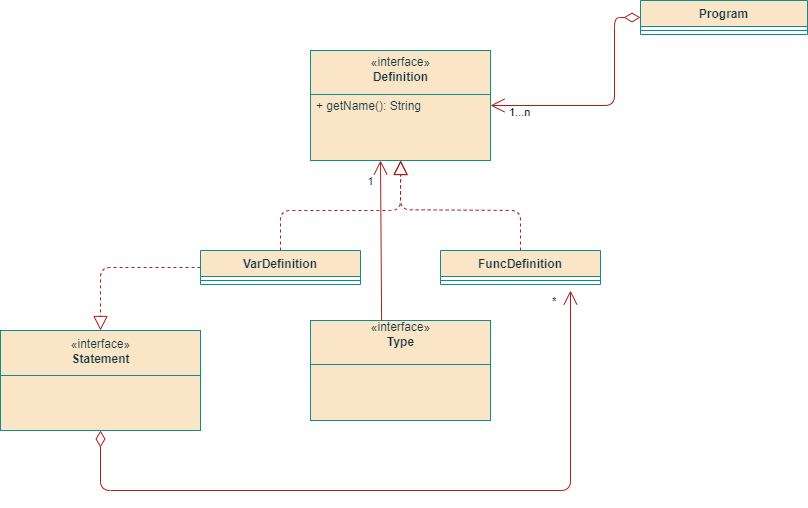

The diagram above was exported from draw.io. Its source (the exported page's mxGraphModel, read from the mxfile embedded in the PNG):
<mxGraphModel dx="1050" dy="522" grid="1" gridSize="10" guides="1" tooltips="1" connect="1" arrows="1" fold="1" page="1" pageScale="1" pageWidth="827" pageHeight="1169" math="0" shadow="0">
  <root>
    <mxCell id="0" />
    <mxCell id="1" parent="0" />
    <mxCell id="8T8AeuM1-GwqsWIvvxal-1" value="Program" style="swimlane;fontStyle=1;align=center;verticalAlign=top;childLayout=stackLayout;horizontal=1;startSize=26;horizontalStack=0;resizeParent=1;resizeParentMax=0;resizeLast=0;collapsible=1;marginBottom=0;fillColor=#FAE5C7;strokeColor=#0F8B8D;fontColor=#143642;labelBackgroundColor=none;" parent="1" vertex="1">
      <mxGeometry x="650" y="190" width="167" height="34" as="geometry" />
    </mxCell>
    <mxCell id="8T8AeuM1-GwqsWIvvxal-2" value="" style="line;strokeWidth=1;fillColor=none;align=left;verticalAlign=middle;spacingTop=-1;spacingLeft=3;spacingRight=3;rotatable=0;labelPosition=right;points=[];portConstraint=eastwest;strokeColor=#0F8B8D;fontColor=#143642;labelBackgroundColor=none;" parent="8T8AeuM1-GwqsWIvvxal-1" vertex="1">
      <mxGeometry y="26" width="167" height="8" as="geometry" />
    </mxCell>
    <mxCell id="8T8AeuM1-GwqsWIvvxal-3" value="" style="group;fontColor=#143642;labelBackgroundColor=none;" parent="1" vertex="1" connectable="0">
      <mxGeometry x="320" y="230" width="180" height="120" as="geometry" />
    </mxCell>
    <mxCell id="8T8AeuM1-GwqsWIvvxal-4" value="+ method(type): type" style="text;strokeColor=none;fillColor=none;align=left;verticalAlign=top;spacingLeft=4;spacingRight=4;overflow=hidden;rotatable=0;points=[[0,0.5],[1,0.5]];portConstraint=eastwest;fontColor=#143642;labelBackgroundColor=none;" parent="8T8AeuM1-GwqsWIvvxal-3" vertex="1">
      <mxGeometry y="60" width="180" height="50" as="geometry" />
    </mxCell>
    <mxCell id="8T8AeuM1-GwqsWIvvxal-5" value="«interface»&lt;br&gt;&lt;b&gt;Definition&lt;br&gt;&lt;br&gt;&lt;br&gt;&lt;br&gt;&lt;br&gt;&lt;br&gt;&lt;/b&gt;" style="html=1;fillColor=#FAE5C7;strokeColor=#0F8B8D;fontColor=#143642;labelBackgroundColor=none;" parent="8T8AeuM1-GwqsWIvvxal-3" vertex="1">
      <mxGeometry y="10" width="180" height="110" as="geometry" />
    </mxCell>
    <mxCell id="8T8AeuM1-GwqsWIvvxal-6" value="" style="line;strokeWidth=1;fillColor=none;align=left;verticalAlign=middle;spacingTop=-1;spacingLeft=3;spacingRight=3;rotatable=0;labelPosition=right;points=[];portConstraint=eastwest;strokeColor=#0F8B8D;fontColor=#143642;labelBackgroundColor=none;" parent="8T8AeuM1-GwqsWIvvxal-3" vertex="1">
      <mxGeometry y="50" width="180" height="8" as="geometry" />
    </mxCell>
    <mxCell id="8T8AeuM1-GwqsWIvvxal-7" value="+ getName(): String" style="text;strokeColor=none;fillColor=none;align=left;verticalAlign=top;spacingLeft=4;spacingRight=4;overflow=hidden;rotatable=0;points=[[0,0.5],[1,0.5]];portConstraint=eastwest;fontColor=#143642;labelBackgroundColor=none;" parent="8T8AeuM1-GwqsWIvvxal-3" vertex="1">
      <mxGeometry y="52" width="167" height="26" as="geometry" />
    </mxCell>
    <mxCell id="8T8AeuM1-GwqsWIvvxal-8" value="VarDefinition" style="swimlane;fontStyle=1;align=center;verticalAlign=top;childLayout=stackLayout;horizontal=1;startSize=26;horizontalStack=0;resizeParent=1;resizeParentMax=0;resizeLast=0;collapsible=1;marginBottom=0;fillColor=#FAE5C7;strokeColor=#0F8B8D;fontColor=#143642;labelBackgroundColor=none;" parent="1" vertex="1">
      <mxGeometry x="210" y="440" width="160" height="34" as="geometry" />
    </mxCell>
    <mxCell id="8T8AeuM1-GwqsWIvvxal-9" value="" style="line;strokeWidth=1;fillColor=none;align=left;verticalAlign=middle;spacingTop=-1;spacingLeft=3;spacingRight=3;rotatable=0;labelPosition=right;points=[];portConstraint=eastwest;strokeColor=#0F8B8D;fontColor=#143642;labelBackgroundColor=none;" parent="8T8AeuM1-GwqsWIvvxal-8" vertex="1">
      <mxGeometry y="26" width="160" height="8" as="geometry" />
    </mxCell>
    <mxCell id="8T8AeuM1-GwqsWIvvxal-10" value="FuncDefinition" style="swimlane;fontStyle=1;align=center;verticalAlign=top;childLayout=stackLayout;horizontal=1;startSize=26;horizontalStack=0;resizeParent=1;resizeParentMax=0;resizeLast=0;collapsible=1;marginBottom=0;fillColor=#FAE5C7;strokeColor=#0F8B8D;fontColor=#143642;labelBackgroundColor=none;" parent="1" vertex="1">
      <mxGeometry x="450" y="440" width="160" height="34" as="geometry" />
    </mxCell>
    <mxCell id="8T8AeuM1-GwqsWIvvxal-11" value="" style="line;strokeWidth=1;fillColor=none;align=left;verticalAlign=middle;spacingTop=-1;spacingLeft=3;spacingRight=3;rotatable=0;labelPosition=right;points=[];portConstraint=eastwest;strokeColor=#0F8B8D;fontColor=#143642;labelBackgroundColor=none;" parent="8T8AeuM1-GwqsWIvvxal-10" vertex="1">
      <mxGeometry y="26" width="160" height="8" as="geometry" />
    </mxCell>
    <mxCell id="8T8AeuM1-GwqsWIvvxal-12" value="1...n" style="endArrow=open;html=1;endSize=12;startArrow=diamondThin;startSize=14;startFill=0;edgeStyle=orthogonalEdgeStyle;align=left;verticalAlign=bottom;exitX=0;exitY=0.5;exitDx=0;exitDy=0;strokeColor=#A8201A;fontColor=default;entryX=1;entryY=0.5;entryDx=0;entryDy=0;labelBackgroundColor=none;" parent="1" source="8T8AeuM1-GwqsWIvvxal-1" target="8T8AeuM1-GwqsWIvvxal-5" edge="1">
      <mxGeometry x="0.8596" y="16" relative="1" as="geometry">
        <mxPoint x="624.0009999999997" y="368.9999999999999" as="sourcePoint" />
        <mxPoint x="624" y="450" as="targetPoint" />
        <mxPoint as="offset" />
        <Array as="points">
          <mxPoint x="624" y="207" />
          <mxPoint x="624" y="295" />
        </Array>
      </mxGeometry>
    </mxCell>
    <mxCell id="8T8AeuM1-GwqsWIvvxal-13" value="" style="endArrow=block;dashed=1;endFill=0;endSize=12;html=1;exitX=0.5;exitY=0;exitDx=0;exitDy=0;entryX=0.588;entryY=1.007;entryDx=0;entryDy=0;entryPerimeter=0;strokeColor=#A8201A;fontColor=default;labelBackgroundColor=none;" parent="1" source="8T8AeuM1-GwqsWIvvxal-10" edge="1">
      <mxGeometry width="160" relative="1" as="geometry">
        <mxPoint x="544.5" y="439.23000000000025" as="sourcePoint" />
        <mxPoint x="410.3399999999997" y="350.0000000000002" as="targetPoint" />
        <Array as="points">
          <mxPoint x="530" y="400" />
          <mxPoint x="410" y="399.23" />
        </Array>
      </mxGeometry>
    </mxCell>
    <mxCell id="8T8AeuM1-GwqsWIvvxal-14" value="" style="endArrow=block;dashed=1;endFill=0;endSize=12;html=1;strokeColor=#A8201A;fontColor=default;exitX=0.5;exitY=0;exitDx=0;exitDy=0;labelBackgroundColor=none;" parent="1" source="8T8AeuM1-GwqsWIvvxal-8" edge="1">
      <mxGeometry width="160" relative="1" as="geometry">
        <mxPoint x="330" y="440" as="sourcePoint" />
        <mxPoint x="410" y="350" as="targetPoint" />
        <Array as="points">
          <mxPoint x="290" y="400" />
          <mxPoint x="410" y="400" />
        </Array>
      </mxGeometry>
    </mxCell>
    <mxCell id="8T8AeuM1-GwqsWIvvxal-15" value="" style="group;fontColor=#143642;labelBackgroundColor=none;" parent="1" vertex="1" connectable="0">
      <mxGeometry x="320" y="500" width="180" height="120" as="geometry" />
    </mxCell>
    <mxCell id="8T8AeuM1-GwqsWIvvxal-16" value="+ method(type): type" style="text;strokeColor=none;fillColor=none;align=left;verticalAlign=top;spacingLeft=4;spacingRight=4;overflow=hidden;rotatable=0;points=[[0,0.5],[1,0.5]];portConstraint=eastwest;fontColor=#143642;labelBackgroundColor=none;" parent="8T8AeuM1-GwqsWIvvxal-15" vertex="1">
      <mxGeometry y="60" width="180" height="50" as="geometry" />
    </mxCell>
    <mxCell id="8T8AeuM1-GwqsWIvvxal-17" value="«interface»&lt;br&gt;&lt;b&gt;Type&lt;br&gt;&lt;br&gt;&lt;br&gt;&lt;br&gt;&lt;br&gt;&lt;br&gt;&lt;/b&gt;" style="html=1;fillColor=#FAE5C7;strokeColor=#0F8B8D;fontColor=#143642;labelBackgroundColor=none;" parent="8T8AeuM1-GwqsWIvvxal-15" vertex="1">
      <mxGeometry y="10" width="180" height="100" as="geometry" />
    </mxCell>
    <mxCell id="8T8AeuM1-GwqsWIvvxal-18" value="" style="line;strokeWidth=1;fillColor=none;align=left;verticalAlign=middle;spacingTop=-1;spacingLeft=3;spacingRight=3;rotatable=0;labelPosition=right;points=[];portConstraint=eastwest;strokeColor=#0F8B8D;fontColor=#143642;labelBackgroundColor=none;" parent="8T8AeuM1-GwqsWIvvxal-15" vertex="1">
      <mxGeometry y="50" width="180" height="8" as="geometry" />
    </mxCell>
    <mxCell id="8T8AeuM1-GwqsWIvvxal-19" value="" style="endArrow=open;endFill=1;endSize=12;html=1;entryX=0.482;entryY=0.993;entryDx=0;entryDy=0;entryPerimeter=0;exitX=0.395;exitY=-0.004;exitDx=0;exitDy=0;exitPerimeter=0;strokeColor=#A8201A;fontColor=default;labelBackgroundColor=none;" parent="1" source="8T8AeuM1-GwqsWIvvxal-17" edge="1">
      <mxGeometry width="160" relative="1" as="geometry">
        <mxPoint x="391.26" y="500.8599999999999" as="sourcePoint" />
        <mxPoint x="389.9999999999998" y="349.9999999999998" as="targetPoint" />
        <Array as="points" />
      </mxGeometry>
    </mxCell>
    <mxCell id="8T8AeuM1-GwqsWIvvxal-20" value="1" style="edgeLabel;html=1;align=center;verticalAlign=middle;resizable=0;points=[];fontColor=#143642;labelBackgroundColor=none;" parent="8T8AeuM1-GwqsWIvvxal-19" vertex="1" connectable="0">
      <mxGeometry x="-0.7825" y="-2" relative="1" as="geometry">
        <mxPoint x="-13" y="-122" as="offset" />
      </mxGeometry>
    </mxCell>
    <mxCell id="8T8AeuM1-GwqsWIvvxal-21" value="" style="group;fontColor=#143642;labelBackgroundColor=none;" parent="1" vertex="1" connectable="0">
      <mxGeometry x="10" y="520" width="200" height="100" as="geometry" />
    </mxCell>
    <mxCell id="8T8AeuM1-GwqsWIvvxal-22" value="+ method(type): type" style="text;strokeColor=none;fillColor=none;align=left;verticalAlign=top;spacingLeft=4;spacingRight=4;overflow=hidden;rotatable=0;points=[[0,0.5],[1,0.5]];portConstraint=eastwest;fontColor=#143642;labelBackgroundColor=none;" parent="8T8AeuM1-GwqsWIvvxal-21" vertex="1">
      <mxGeometry y="50" width="200" height="41.66666666666667" as="geometry" />
    </mxCell>
    <mxCell id="8T8AeuM1-GwqsWIvvxal-23" value="«interface»&lt;br&gt;&lt;b&gt;Statement&lt;br&gt;&lt;br&gt;&lt;br&gt;&lt;br&gt;&lt;br&gt;&lt;/b&gt;" style="html=1;fillColor=#FAE5C7;strokeColor=#0F8B8D;fontColor=#143642;labelBackgroundColor=none;" parent="8T8AeuM1-GwqsWIvvxal-21" vertex="1">
      <mxGeometry width="200" height="100" as="geometry" />
    </mxCell>
    <mxCell id="8T8AeuM1-GwqsWIvvxal-24" value="" style="line;strokeWidth=1;fillColor=none;align=left;verticalAlign=middle;spacingTop=-1;spacingLeft=3;spacingRight=3;rotatable=0;labelPosition=right;points=[];portConstraint=eastwest;strokeColor=#0F8B8D;fontColor=#143642;labelBackgroundColor=none;" parent="8T8AeuM1-GwqsWIvvxal-21" vertex="1">
      <mxGeometry y="41.66666666666667" width="200" height="6.666666666666667" as="geometry" />
    </mxCell>
    <mxCell id="8T8AeuM1-GwqsWIvvxal-25" value="" style="endArrow=block;dashed=1;endFill=0;endSize=12;html=1;strokeColor=#A8201A;fontColor=default;exitX=0;exitY=0.5;exitDx=0;exitDy=0;entryX=0.5;entryY=0;entryDx=0;entryDy=0;labelBackgroundColor=none;" parent="1" source="8T8AeuM1-GwqsWIvvxal-8" target="8T8AeuM1-GwqsWIvvxal-23" edge="1">
      <mxGeometry width="160" relative="1" as="geometry">
        <mxPoint x="10" y="480" as="sourcePoint" />
        <mxPoint x="130" y="390" as="targetPoint" />
        <Array as="points">
          <mxPoint x="110" y="457" />
        </Array>
      </mxGeometry>
    </mxCell>
    <mxCell id="8T8AeuM1-GwqsWIvvxal-26" value="*" style="endArrow=open;html=1;endSize=12;startArrow=diamondThin;startSize=14;startFill=0;edgeStyle=orthogonalEdgeStyle;align=left;verticalAlign=bottom;strokeColor=#A8201A;fontColor=default;labelBackgroundColor=none;" parent="1" edge="1">
      <mxGeometry x="0.9452" y="20" relative="1" as="geometry">
        <mxPoint x="110" y="620" as="sourcePoint" />
        <mxPoint x="580" y="480" as="targetPoint" />
        <mxPoint as="offset" />
        <Array as="points">
          <mxPoint x="110" y="680" />
          <mxPoint x="580" y="680" />
        </Array>
      </mxGeometry>
    </mxCell>
  </root>
</mxGraphModel>